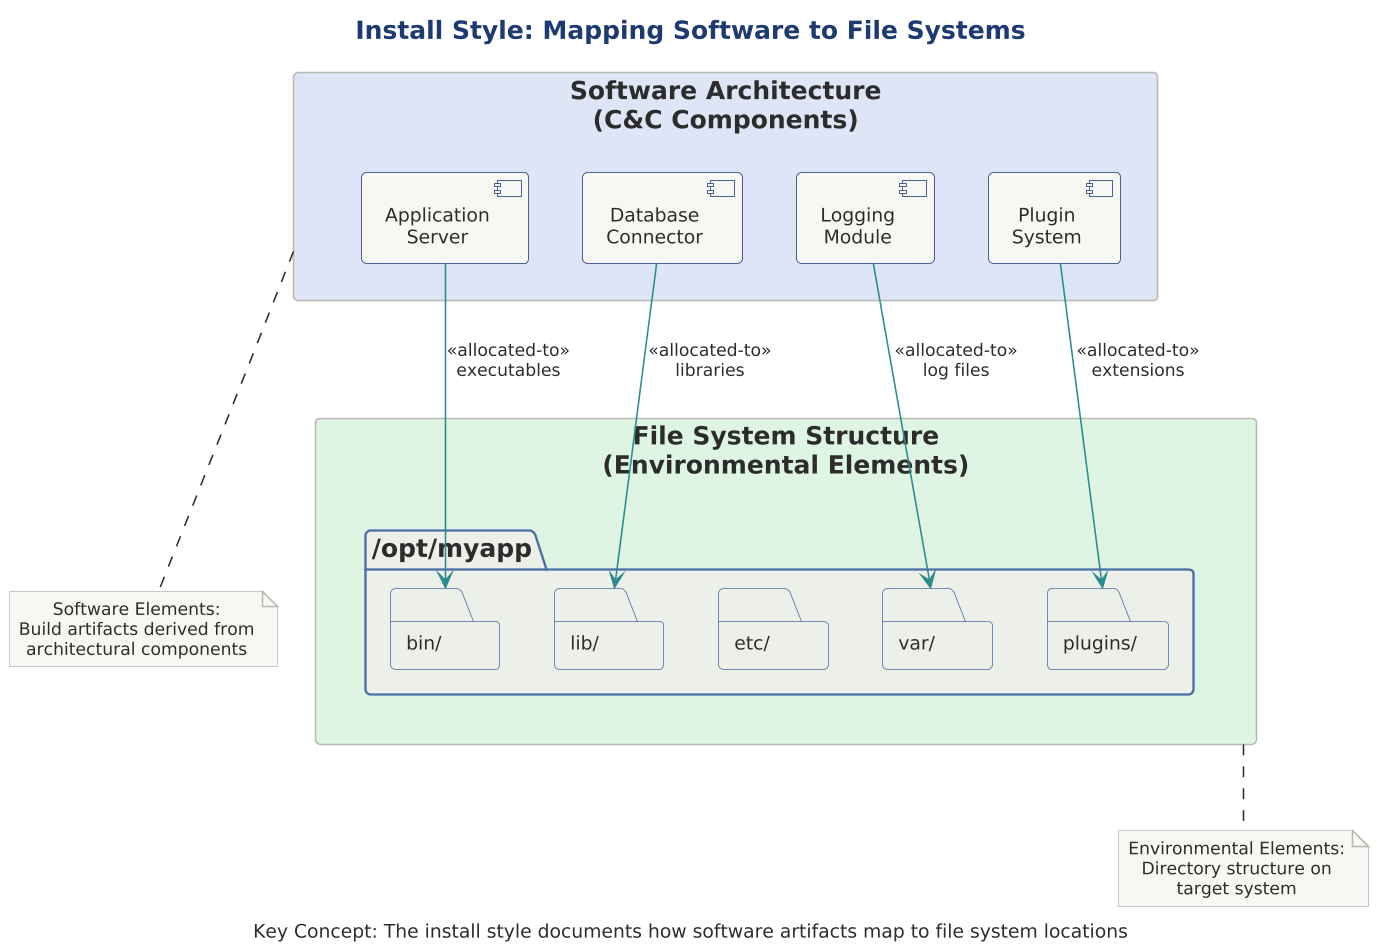

The diagram above was rendered by PlantUML. Its source (embedded in the PNG):
@startuml

scale 1.5625




!include ../../../../../../tooling/styles/plantuml/structural/deployment-diagram-style.iuml

title Install Style: Mapping Software to File Systems

rectangle "Software Architecture\n(C&C Components)" as arch $fill_primary {
    component "Application\nServer" as app
    component "Database\nConnector" as db
    component "Logging\nModule" as log
    component "Plugin\nSystem" as plugin
}

rectangle "File System Structure\n(Environmental Elements)" as fs $fill_ok {
    folder "/opt/myapp" as root {
        folder "bin/" as bin
        folder "lib/" as lib
        folder "etc/" as etc
        folder "var/" as var
        folder "plugins/" as plugins
    }
}

app -[$line_dynamic]-> bin : <<allocated-to>>\nexecutables
db -[$line_dynamic]-> lib : <<allocated-to>>\nlibraries
log -[$line_dynamic]-> var : <<allocated-to>>\nlog files
plugin -[$line_dynamic]-> plugins : <<allocated-to>>\nextensions

note bottom of arch
  Software Elements:
  Build artifacts derived from
  architectural components
end note

note bottom of fs
  Environmental Elements:
  Directory structure on
  target system
end note

center footer Key Concept: The install style documents how software artifacts map to file system locations
@enduml